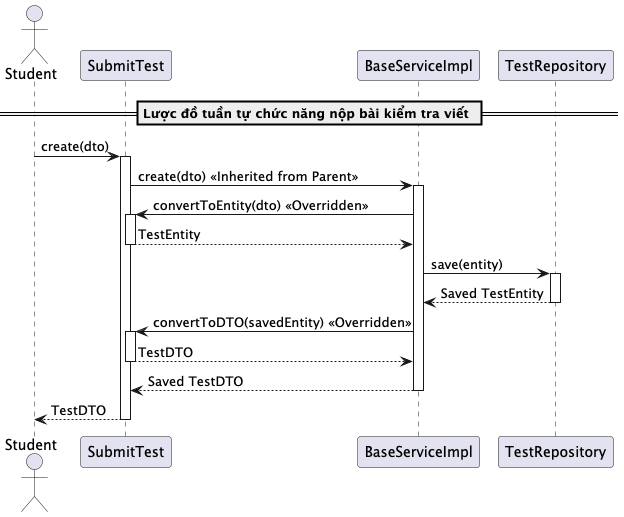

The diagram above was rendered by PlantUML. Its source (embedded in the PNG):
@startuml createSubmitTest
actor "Student" as Student
participant "SubmitTest" as SubmitTest
participant "BaseServiceImpl" as BaseService
participant "TestRepository" as Repository

== Lược đồ tuần tự chức năng nộp bài kiểm tra viết ==
Student -> SubmitTest: create(dto)
activate SubmitTest

SubmitTest -> BaseService: create(dto) << Inherited from Parent >>
activate BaseService

BaseService -> SubmitTest: convertToEntity(dto) << Overridden >>
activate SubmitTest
SubmitTest --> BaseService: TestEntity
deactivate SubmitTest

BaseService -> Repository: save(entity)
activate Repository
Repository --> BaseService: Saved TestEntity
deactivate Repository

BaseService -> SubmitTest: convertToDTO(savedEntity) << Overridden >>
activate SubmitTest
SubmitTest --> BaseService: TestDTO
deactivate SubmitTest

BaseService --> SubmitTest: Saved TestDTO
deactivate BaseService

SubmitTest --> Student: TestDTO
deactivate SubmitTest
@enduml